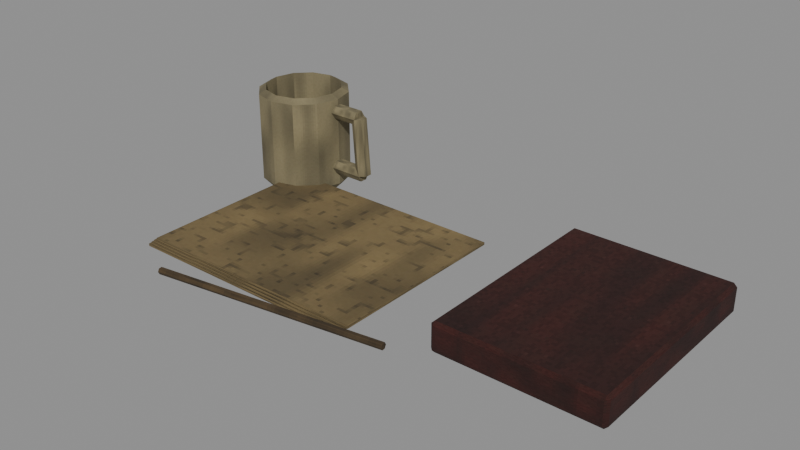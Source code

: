 # Source: level_lived_desk_clutter_worn.blend  (saved by Blender 5.0.118; exported with 4.5.12 LTS)
import bpy
from mathutils import Matrix  # noqa: F401  (used for matrix-valued properties, if any)

bpy.ops.wm.read_factory_settings(use_empty=True)
scene = bpy.context.scene
scene.name = 'Scene'

# ---- images (referenced by path relative to the original .blend; pixels are not part of the script)
import os
ASSET_DIR = os.environ.get("B2B_ASSET_DIR", "")  # directory of the original .blend (textures are referenced by path, not embedded)
HERE = os.path.dirname(os.path.abspath(__file__))  # packed textures are extracted next to this script under _unpacked/

def load_image(name, relpath, width, height, colorspace="sRGB"):
    """Load a texture the original file referenced (path relative to the .blend, or extracted next to this script)."""
    p = next((c for c in (os.path.join(HERE, relpath), os.path.join(ASSET_DIR, relpath)) if relpath and os.path.exists(c)), "")
    if p:
        img = bpy.data.images.load(p, check_existing=True)
        img.name = name
    else:  # same state as the original file: an image datablock whose file is absent (Cycles renders it pink)
        img = bpy.data.images.new(name, width, height)
        img.source = "FILE"
        img.filepath = "//" + (relpath or name)
    img.colorspace_settings.name = colorspace
    return img
img_paper_worn_diffuse = load_image('paper worn diffuse', '_unpacked/paper_worn_diffuse.29f82aaa.png', 64, 64, 'sRGB')
img_red_worn_diffuse = load_image('red worn diffuse', '_unpacked/red_worn_diffuse.33007876.png', 64, 64, 'sRGB')
img_ivory_worn_diffuse = load_image('ivory worn diffuse', '_unpacked/ivory_worn_diffuse.ce73e08e.png', 64, 64, 'sRGB')
img_pine_worn_diffuse = load_image('pine worn diffuse', '_unpacked/pine_worn_diffuse.8345e455.png', 64, 64, 'sRGB')

# ---- materials (node trees are filled in below, after node groups)
mat_rebuild_original_paper_worn = bpy.data.materials.new('Rebuild Original paper worn')
mat_rebuild_original_red_worn = bpy.data.materials.new('Rebuild Original red worn')
mat_rebuild_original_ivory_worn = bpy.data.materials.new('Rebuild Original ivory worn')
mat_rebuild_original_pine_worn = bpy.data.materials.new('Rebuild Original pine worn')

# ---- material node trees
mat_rebuild_original_paper_worn.use_nodes = True; mat_rebuild_original_paper_worn.node_tree.nodes.clear()
_N = mat_rebuild_original_paper_worn.node_tree.nodes; _L = mat_rebuild_original_paper_worn.node_tree.links
n0 = _N.new('ShaderNodeBsdfPrincipled'); n0.name = 'Principled BSDF'; n0.location = (-200, 100)
n0.inputs[2].default_value = 0.98
n1 = _N.new('ShaderNodeOutputMaterial'); n1.name = 'Material Output'; n1.location = (200, 100)
n2 = _N.new('ShaderNodeTexImage'); n2.name = 'Image Texture'; n2.location = (0, 0)
n2.image = img_paper_worn_diffuse
n2.interpolation = 'Closest'
_L.new(n0.outputs[0], n1.inputs[0])
_L.new(n2.outputs[0], n0.inputs[0])
n1.is_active_output = True
mat_rebuild_original_red_worn.use_nodes = True; mat_rebuild_original_red_worn.node_tree.nodes.clear()
_N = mat_rebuild_original_red_worn.node_tree.nodes; _L = mat_rebuild_original_red_worn.node_tree.links
n0 = _N.new('ShaderNodeBsdfPrincipled'); n0.name = 'Principled BSDF'; n0.location = (-200, 100)
n0.inputs[2].default_value = 0.98
n1 = _N.new('ShaderNodeOutputMaterial'); n1.name = 'Material Output'; n1.location = (200, 100)
n2 = _N.new('ShaderNodeTexImage'); n2.name = 'Image Texture'; n2.location = (0, 0)
n2.image = img_red_worn_diffuse
n2.interpolation = 'Closest'
_L.new(n0.outputs[0], n1.inputs[0])
_L.new(n2.outputs[0], n0.inputs[0])
n1.is_active_output = True
mat_rebuild_original_ivory_worn.use_nodes = True; mat_rebuild_original_ivory_worn.node_tree.nodes.clear()
_N = mat_rebuild_original_ivory_worn.node_tree.nodes; _L = mat_rebuild_original_ivory_worn.node_tree.links
n0 = _N.new('ShaderNodeBsdfPrincipled'); n0.name = 'Principled BSDF'; n0.location = (-200, 100)
n0.inputs[2].default_value = 0.98
n1 = _N.new('ShaderNodeOutputMaterial'); n1.name = 'Material Output'; n1.location = (200, 100)
n2 = _N.new('ShaderNodeTexImage'); n2.name = 'Image Texture'; n2.location = (0, 0)
n2.image = img_ivory_worn_diffuse
n2.interpolation = 'Closest'
_L.new(n0.outputs[0], n1.inputs[0])
_L.new(n2.outputs[0], n0.inputs[0])
n1.is_active_output = True
mat_rebuild_original_pine_worn.use_nodes = True; mat_rebuild_original_pine_worn.node_tree.nodes.clear()
_N = mat_rebuild_original_pine_worn.node_tree.nodes; _L = mat_rebuild_original_pine_worn.node_tree.links
n0 = _N.new('ShaderNodeBsdfPrincipled'); n0.name = 'Principled BSDF'; n0.location = (-200, 100)
n0.inputs[2].default_value = 0.98
n1 = _N.new('ShaderNodeOutputMaterial'); n1.name = 'Material Output'; n1.location = (200, 100)
n2 = _N.new('ShaderNodeTexImage'); n2.name = 'Image Texture'; n2.location = (0, 0)
n2.image = img_pine_worn_diffuse
n2.interpolation = 'Closest'
_L.new(n0.outputs[0], n1.inputs[0])
_L.new(n2.outputs[0], n0.inputs[0])
n1.is_active_output = True

# ---- meshes
me_cube = bpy.data.meshes.new('Cube')
me_cube.from_pydata([(-0.26, -0.11, 0.0025), (-0.26, -0.11, 0.0055), (-0.26, 0.11, 0.0025), (-0.26, 0.11, 0.0055), (0.02, -0.11, 0.0025), (0.02, -0.11, 0.0055), (0.02, 0.11, 0.0025), (0.02, 0.11, 0.0055), (-0.255, -0.11, 0.0065), (-0.255, -0.11, 0.0095), (-0.255, 0.11, 0.0065), (-0.255, 0.11, 0.0095), (0.025, -0.11, 0.0065), (0.025, -0.11, 0.0095), (0.025, 0.11, 0.0065), (0.025, 0.11, 0.0095), (-0.25, -0.11, 0.0105), (-0.25, -0.11, 0.0135), (-0.25, 0.11, 0.0105), (-0.25, 0.11, 0.0135), (0.03, -0.11, 0.0105), (0.03, -0.11, 0.0135), (0.03, 0.11, 0.0105), (0.03, 0.11, 0.0135), (-0.245, -0.11, 0.0145), (-0.245, -0.11, 0.0175), (-0.245, 0.11, 0.0145), (-0.245, 0.11, 0.0175), (0.035, -0.11, 0.0145), (0.035, -0.11, 0.0175), (0.035, 0.11, 0.0145), (0.035, 0.11, 0.0175), (0.109, -0.071, -4.657e-10), (0.109, -0.075, 0.004), (0.105, -0.071, 0.004), (0.109, -0.075, 0.031), (0.109, -0.071, 0.035), (0.105, -0.071, 0.031), (0.109, 0.171, -4.657e-10), (0.105, 0.171, 0.004), (0.109, 0.175, 0.004), (0.109, 0.171, 0.035), (0.109, 0.175, 0.031), (0.105, 0.171, 0.031), (0.291, -0.071, -4.657e-10), (0.295, -0.071, 0.004), (0.291, -0.075, 0.004), (0.291, -0.071, 0.035), (0.291, -0.075, 0.031), (0.295, -0.071, 0.031), (0.291, 0.171, -4.657e-10), (0.291, 0.175, 0.004), (0.295, 0.171, 0.004), (0.291, 0.171, 0.035), (0.295, 0.171, 0.031), (0.291, 0.175, 0.031), (0.1145, -0.071, 0.0045), (0.1145, -0.071, 0.0305), (0.1145, 0.167, 0.0045), (0.1145, 0.167, 0.0305), (0.2915, -0.071, 0.0045), (0.2915, -0.071, 0.0305), (0.2915, 0.167, 0.0045), (0.2915, 0.167, 0.0305), (-0.206, 0.13, 0.0), (-0.2119, 0.152, 0.0), (-0.228, 0.1681, 0.0), (-0.25, 0.174, 0.0), (-0.272, 0.1681, 0.0), (-0.2881, 0.152, 0.0), (-0.294, 0.13, 0.0), (-0.2881, 0.108, 0.0), (-0.272, 0.09189, 0.0), (-0.25, 0.086, 0.0), (-0.228, 0.09189, 0.0), (-0.2119, 0.108, 0.0), (-0.195, 0.13, 0.012), (-0.2024, 0.1575, 0.012), (-0.2225, 0.1776, 0.012), (-0.25, 0.185, 0.012), (-0.2775, 0.1776, 0.012), (-0.2976, 0.1575, 0.012), (-0.305, 0.13, 0.012), (-0.2976, 0.1025, 0.012), (-0.2775, 0.08237, 0.012), (-0.25, 0.075, 0.012), (-0.2225, 0.08237, 0.012), (-0.2024, 0.1025, 0.012), (-0.195, 0.13, 0.12), (-0.2024, 0.1575, 0.12), (-0.2225, 0.1776, 0.12), (-0.25, 0.185, 0.12), (-0.2775, 0.1776, 0.12), (-0.2976, 0.1575, 0.12), (-0.305, 0.13, 0.12), (-0.2976, 0.1025, 0.12), (-0.2775, 0.08237, 0.12), (-0.25, 0.075, 0.12), (-0.2225, 0.08237, 0.12), (-0.2024, 0.1025, 0.12), (-0.204, 0.13, 0.125), (-0.2102, 0.153, 0.125), (-0.227, 0.1698, 0.125), (-0.25, 0.176, 0.125), (-0.273, 0.1698, 0.125), (-0.2898, 0.153, 0.125), (-0.296, 0.13, 0.125), (-0.2898, 0.107, 0.125), (-0.273, 0.09016, 0.125), (-0.25, 0.084, 0.125), (-0.227, 0.09016, 0.125), (-0.2102, 0.107, 0.125), (-0.204, 0.13, 0.02), (-0.2102, 0.153, 0.02), (-0.227, 0.1698, 0.02), (-0.25, 0.176, 0.02), (-0.273, 0.1698, 0.02), (-0.2898, 0.153, 0.02), (-0.296, 0.13, 0.02), (-0.2898, 0.107, 0.02), (-0.273, 0.09016, 0.02), (-0.25, 0.084, 0.02), (-0.227, 0.09016, 0.02), (-0.2102, 0.107, 0.02), (-0.2033, 0.121, 0.105), (-0.2033, 0.1255, 0.09721), (-0.2033, 0.1345, 0.09721), (-0.2033, 0.139, 0.105), (-0.2033, 0.1345, 0.1128), (-0.2033, 0.1255, 0.1128), (-0.162, 0.121, 0.105), (-0.162, 0.1255, 0.09721), (-0.162, 0.1345, 0.09721), (-0.162, 0.139, 0.105), (-0.162, 0.1345, 0.1128), (-0.162, 0.1255, 0.1128), (-0.162, 0.121, 0.105), (-0.1698, 0.1255, 0.1044), (-0.1698, 0.1345, 0.1044), (-0.162, 0.139, 0.105), (-0.1542, 0.1345, 0.1056), (-0.1542, 0.1255, 0.1056), (-0.1565, 0.121, 0.035), (-0.1643, 0.1255, 0.03439), (-0.1643, 0.1345, 0.03439), (-0.1565, 0.139, 0.035), (-0.1487, 0.1345, 0.03561), (-0.1487, 0.1255, 0.03561), (-0.1565, 0.139, 0.035), (-0.1565, 0.1345, 0.02721), (-0.1565, 0.1255, 0.02721), (-0.1565, 0.121, 0.035), (-0.1565, 0.1255, 0.04279), (-0.1565, 0.1345, 0.04279), (-0.2033, 0.139, 0.035), (-0.2033, 0.1345, 0.02721), (-0.2033, 0.1255, 0.02721), (-0.2033, 0.121, 0.035), (-0.2033, 0.1255, 0.04279), (-0.2033, 0.1345, 0.04279), (-0.1894, -0.154, 0.014), (-0.1897, -0.152, 0.01054), (-0.1903, -0.148, 0.01054), (-0.1906, -0.146, 0.014), (-0.1903, -0.148, 0.01746), (-0.1897, -0.152, 0.01746), (0.08059, -0.114, 0.014), (0.08029, -0.112, 0.01054), (0.07971, -0.108, 0.01054), (0.07941, -0.106, 0.014), (0.07971, -0.108, 0.01746), (0.08029, -0.112, 0.01746)], [], [(0, 1, 3, 2), (2, 3, 7, 6), (6, 7, 5, 4), (4, 5, 1, 0), (2, 6, 4, 0), (7, 3, 1, 5), (8, 9, 11, 10), (10, 11, 15, 14), (14, 15, 13, 12), (12, 13, 9, 8), (10, 14, 12, 8), (15, 11, 9, 13), (16, 17, 19, 18), (18, 19, 23, 22), (22, 23, 21, 20), (20, 21, 17, 16), (18, 22, 20, 16), (23, 19, 17, 21), (24, 25, 27, 26), (26, 27, 31, 30), (30, 31, 29, 28), (28, 29, 25, 24), (26, 30, 28, 24), (31, 27, 25, 29), (32, 33, 34), (35, 36, 37), (38, 39, 40), (41, 42, 43), (44, 45, 46), (47, 48, 49), (50, 51, 52), (53, 54, 55), (38, 32, 34, 39), (33, 35, 37, 34), (36, 41, 43, 37), (42, 40, 39, 43), (50, 38, 40, 51), (41, 53, 55, 42), (54, 52, 51, 55), (44, 50, 52, 45), (53, 47, 49, 54), (48, 46, 45, 49), (32, 44, 46, 33), (47, 36, 35, 48), (38, 50, 44, 32), (34, 37, 43, 39), (46, 48, 35, 33), (53, 41, 36, 47), (40, 42, 55, 51), (52, 54, 49, 45), (56, 57, 59, 58), (58, 59, 63, 62), (62, 63, 61, 60), (60, 61, 57, 56), (58, 62, 60, 56), (63, 59, 57, 61), (64, 65, 77, 76), (65, 66, 78, 77), (66, 67, 79, 78), (67, 68, 80, 79), (68, 69, 81, 80), (69, 70, 82, 81), (70, 71, 83, 82), (71, 72, 84, 83), (72, 73, 85, 84), (73, 74, 86, 85), (74, 75, 87, 86), (75, 64, 76, 87), (76, 77, 89, 88), (77, 78, 90, 89), (78, 79, 91, 90), (79, 80, 92, 91), (80, 81, 93, 92), (81, 82, 94, 93), (82, 83, 95, 94), (83, 84, 96, 95), (84, 85, 97, 96), (85, 86, 98, 97), (86, 87, 99, 98), (87, 76, 88, 99), (88, 89, 101, 100), (89, 90, 102, 101), (90, 91, 103, 102), (91, 92, 104, 103), (92, 93, 105, 104), (93, 94, 106, 105), (94, 95, 107, 106), (95, 96, 108, 107), (96, 97, 109, 108), (97, 98, 110, 109), (98, 99, 111, 110), (99, 88, 100, 111), (100, 101, 113, 112), (101, 102, 114, 113), (102, 103, 115, 114), (103, 104, 116, 115), (104, 105, 117, 116), (105, 106, 118, 117), (106, 107, 119, 118), (107, 108, 120, 119), (108, 109, 121, 120), (109, 110, 122, 121), (110, 111, 123, 122), (111, 100, 112, 123), (75, 74, 73, 72, 71, 70, 69, 68, 67, 66, 65, 64), (112, 113, 114, 115, 116, 117, 118, 119, 120, 121, 122, 123), (129, 128, 127, 126, 125, 124), (130, 131, 132, 133, 134, 135), (124, 125, 131, 130), (125, 126, 132, 131), (126, 127, 133, 132), (127, 128, 134, 133), (128, 129, 135, 134), (129, 124, 130, 135), (141, 140, 139, 138, 137, 136), (142, 143, 144, 145, 146, 147), (136, 137, 143, 142), (137, 138, 144, 143), (138, 139, 145, 144), (139, 140, 146, 145), (140, 141, 147, 146), (141, 136, 142, 147), (153, 152, 151, 150, 149, 148), (154, 155, 156, 157, 158, 159), (148, 149, 155, 154), (149, 150, 156, 155), (150, 151, 157, 156), (151, 152, 158, 157), (152, 153, 159, 158), (153, 148, 154, 159), (165, 164, 163, 162, 161, 160), (166, 167, 168, 169, 170, 171), (160, 161, 167, 166), (161, 162, 168, 167), (162, 163, 169, 168), (163, 164, 170, 169), (164, 165, 171, 170), (165, 160, 166, 171)])
me_cube.polygons.foreach_set('material_index', [0, 0, 0, 0, 0, 0, 0, 0, 0, 0, 0, 0, 0, 0, 0, 0, 0, 0, 0, 0, 0, 0, 0, 0, 1, 1, 1, 1, 1, 1, 1, 1, 1, 1, 1, 1, 1, 1, 1, 1, 1, 1, 1, 1, 1, 1, 1, 1, 1, 1, 0, 0, 0, 0, 0, 0, 2, 2, 2, 2, 2, 2, 2, 2, 2, 2, 2, 2, 2, 2, 2, 2, 2, 2, 2, 2, 2, 2, 2, 2, 2, 2, 2, 2, 2, 2, 2, 2, 2, 2, 2, 2, 2, 2, 2, 2, 2, 2, 2, 2, 2, 2, 2, 2, 2, 2, 2, 2, 2, 2, 2, 2, 2, 2, 2, 2, 2, 2, 2, 2, 2, 2, 2, 2, 2, 2, 2, 2, 2, 2, 3, 3, 3, 3, 3, 3, 3, 3])
_uv = me_cube.uv_layers.new(name='UVMap')
_uv.uv.foreach_set('vector', [0.025, 0.025, 0.025, 0.975, 0.975, 0.975, 0.975, 0.025, 0.025, 0.025, 0.025, 0.975, 0.975, 0.975, 0.975, 0.025, 0.975, 0.025, 0.975, 0.975, 0.025, 0.975, 0.025, 0.025, 0.975, 0.025, 0.975, 0.975, 0.025, 0.975, 0.025, 0.025, 0.025, 0.975, 0.975, 0.975, 0.975, 0.025, 0.025, 0.025, 0.975, 0.975, 0.025, 0.975, 0.025, 0.025, 0.975, 0.025, 0.025, 0.025, 0.025, 0.975, 0.975, 0.975, 0.975, 0.025, 0.025, 0.025, 0.025, 0.975, 0.975, 0.975, 0.975, 0.025, 0.975, 0.025, 0.975, 0.975, 0.025, 0.975, 0.025, 0.025, 0.975, 0.025, 0.975, 0.975, 0.025, 0.975, 0.025, 0.025, 0.025, 0.975, 0.975, 0.975, 0.975, 0.025, 0.025, 0.025, 0.975, 0.975, 0.025, 0.975, 0.025, 0.025, 0.975, 0.025, 0.025, 0.025, 0.025, 0.975, 0.975, 0.975, 0.975, 0.025, 0.025, 0.025, 0.025, 0.975, 0.975, 0.975, 0.975, 0.025, 0.975, 0.025, 0.975, 0.975, 0.025, 0.975, 0.025, 0.025, 0.975, 0.025, 0.975, 0.975, 0.025, 0.975, 0.025, 0.025, 0.025, 0.975, 0.975, 0.975, 0.975, 0.025, 0.025, 0.025, 0.975, 0.975, 0.025, 0.975, 0.025, 0.025, 0.975, 0.025, 0.025, 0.025, 0.025, 0.975, 0.975, 0.975, 0.975, 0.025, 0.025, 0.025, 0.025, 0.975, 0.975, 0.975, 0.975, 0.025, 0.975, 0.025, 0.975, 0.975, 0.025, 0.975, 0.025, 0.025, 0.975, 0.025, 0.975, 0.975, 0.025, 0.975, 0.025, 0.025, 0.025, 0.975, 0.975, 0.975, 0.975, 0.025, 0.025, 0.025, 0.975, 0.975, 0.025, 0.975, 0.025, 0.025, 0.975, 0.025, 0.0402, 0.025, 0.025, 0.1336, 0.0402, 0.1336, 0.025, 0.8664, 0.0402, 0.975, 0.0402, 0.8664, 0.9598, 0.025, 0.9598, 0.1336, 0.975, 0.1336, 0.9598, 0.975, 0.975, 0.8664, 0.9598, 0.8664, 0.0402, 0.025, 0.0402, 0.1336, 0.025, 0.1336, 0.0402, 0.975, 0.025, 0.8664, 0.0402, 0.8664, 0.9598, 0.025, 0.975, 0.1336, 0.9598, 0.1336, 0.9598, 0.975, 0.9598, 0.8664, 0.975, 0.8664, 0.9598, 0.025, 0.0402, 0.025, 0.0402, 0.1336, 0.9598, 0.1336, 0.025, 0.1336, 0.025, 0.8664, 0.0402, 0.8664, 0.0402, 0.1336, 0.0402, 0.975, 0.9598, 0.975, 0.9598, 0.8664, 0.0402, 0.8664, 0.975, 0.8664, 0.975, 0.1336, 0.9598, 0.1336, 0.9598, 0.8664, 0.955, 0.025, 0.045, 0.025, 0.045, 0.1336, 0.955, 0.1336, 0.045, 0.975, 0.955, 0.975, 0.955, 0.8664, 0.045, 0.8664, 0.9598, 0.8664, 0.9598, 0.1336, 0.975, 0.1336, 0.975, 0.8664, 0.0402, 0.025, 0.9598, 0.025, 0.9598, 0.1336, 0.0402, 0.1336, 0.9598, 0.975, 0.0402, 0.975, 0.0402, 0.8664, 0.9598, 0.8664, 0.025, 0.8664, 0.025, 0.1336, 0.0402, 0.1336, 0.0402, 0.8664, 0.045, 0.025, 0.955, 0.025, 0.955, 0.1336, 0.045, 0.1336, 0.955, 0.975, 0.045, 0.975, 0.045, 0.8664, 0.955, 0.8664, 0.045, 0.9598, 0.955, 0.9598, 0.955, 0.0402, 0.045, 0.0402, 0.0402, 0.1336, 0.0402, 0.8664, 0.9598, 0.8664, 0.9598, 0.1336, 0.955, 0.1336, 0.955, 0.8664, 0.045, 0.8664, 0.045, 0.1336, 0.955, 0.9598, 0.045, 0.9598, 0.045, 0.0402, 0.955, 0.0402, 0.045, 0.1336, 0.045, 0.8664, 0.955, 0.8664, 0.955, 0.1336, 0.9598, 0.1336, 0.9598, 0.8664, 0.0402, 0.8664, 0.0402, 0.1336, 0.025, 0.025, 0.025, 0.975, 0.975, 0.975, 0.975, 0.025, 0.025, 0.025, 0.025, 0.975, 0.975, 0.975, 0.975, 0.025, 0.975, 0.025, 0.975, 0.975, 0.025, 0.975, 0.025, 0.025, 0.975, 0.025, 0.975, 0.975, 0.025, 0.975, 0.025, 0.025, 0.025, 0.975, 0.975, 0.975, 0.975, 0.025, 0.025, 0.025, 0.975, 0.975, 0.025, 0.975, 0.025, 0.025, 0.975, 0.025, 0.5, 0.025, 0.69, 0.025, 0.7375, 0.1162, 0.5, 0.1162, 0.8291, 0.69, 0.69, 0.8291, 0.7375, 0.9114, 0.9114, 0.7375, 0.69, 0.025, 0.5, 0.025, 0.5, 0.1162, 0.7375, 0.1162, 0.5, 0.025, 0.31, 0.025, 0.2625, 0.1162, 0.5, 0.1162, 0.31, 0.8291, 0.1709, 0.69, 0.08864, 0.7375, 0.2625, 0.9114, 0.69, 0.025, 0.5, 0.025, 0.5, 0.1162, 0.7375, 0.1162, 0.5, 0.025, 0.31, 0.025, 0.2625, 0.1162, 0.5, 0.1162, 0.1709, 0.31, 0.31, 0.1709, 0.2625, 0.08864, 0.08864, 0.2625, 0.31, 0.025, 0.5, 0.025, 0.5, 0.1162, 0.2625, 0.1162, 0.5, 0.025, 0.69, 0.025, 0.7375, 0.1162, 0.5, 0.1162, 0.69, 0.1709, 0.8291, 0.31, 0.9114, 0.2625, 0.7375, 0.08864, 0.31, 0.025, 0.5, 0.025, 0.5, 0.1162, 0.2625, 0.1162, 0.5, 0.1162, 0.7375, 0.1162, 0.7375, 0.937, 0.5, 0.937, 0.7375, 0.1162, 0.9114, 0.1162, 0.9114, 0.937, 0.7375, 0.937, 0.7375, 0.1162, 0.5, 0.1162, 0.5, 0.937, 0.7375, 0.937, 0.5, 0.1162, 0.2625, 0.1162, 0.2625, 0.937, 0.5, 0.937, 0.9114, 0.1162, 0.7375, 0.1162, 0.7375, 0.937, 0.9114, 0.937, 0.7375, 0.1162, 0.5, 0.1162, 0.5, 0.937, 0.7375, 0.937, 0.5, 0.1162, 0.2625, 0.1162, 0.2625, 0.937, 0.5, 0.937, 0.2625, 0.1162, 0.08864, 0.1162, 0.08864, 0.937, 0.2625, 0.937, 0.2625, 0.1162, 0.5, 0.1162, 0.5, 0.937, 0.2625, 0.937, 0.5, 0.1162, 0.7375, 0.1162, 0.7375, 0.937, 0.5, 0.937, 0.08864, 0.1162, 0.2625, 0.1162, 0.2625, 0.937, 0.08864, 0.937, 0.2625, 0.1162, 0.5, 0.1162, 0.5, 0.937, 0.2625, 0.937, 0.975, 0.5, 0.9114, 0.7375, 0.844, 0.6986, 0.8973, 0.5, 0.9114, 0.7375, 0.7375, 0.9114, 0.6986, 0.844, 0.844, 0.6986, 0.7375, 0.9114, 0.5, 0.975, 0.5, 0.8973, 0.6986, 0.844, 0.5, 0.975, 0.2625, 0.9114, 0.3014, 0.844, 0.5, 0.8973, 0.2625, 0.9114, 0.08864, 0.7375, 0.156, 0.6986, 0.3014, 0.844, 0.08864, 0.7375, 0.025, 0.5, 0.1027, 0.5, 0.156, 0.6986, 0.025, 0.5, 0.08864, 0.2625, 0.156, 0.3014, 0.1027, 0.5, 0.08864, 0.2625, 0.2625, 0.08864, 0.3014, 0.156, 0.156, 0.3014, 0.2625, 0.08864, 0.5, 0.025, 0.5, 0.1027, 0.3014, 0.156, 0.5, 0.025, 0.7375, 0.08864, 0.6986, 0.156, 0.5, 0.1027, 0.7375, 0.08864, 0.9114, 0.2625, 0.844, 0.3014, 0.6986, 0.156, 0.9114, 0.2625, 0.975, 0.5, 0.8973, 0.5, 0.844, 0.3014, 0.5, 0.975, 0.6986, 0.975, 0.6986, 0.177, 0.5, 0.177, 0.6986, 0.975, 0.844, 0.975, 0.844, 0.177, 0.6986, 0.177, 0.6986, 0.975, 0.5, 0.975, 0.5, 0.177, 0.6986, 0.177, 0.5, 0.975, 0.3014, 0.975, 0.3014, 0.177, 0.5, 0.177, 0.3014, 0.975, 0.156, 0.975, 0.156, 0.177, 0.3014, 0.177, 0.6986, 0.975, 0.5, 0.975, 0.5, 0.177, 0.6986, 0.177, 0.5, 0.975, 0.3014, 0.975, 0.3014, 0.177, 0.5, 0.177, 0.156, 0.975, 0.3014, 0.975, 0.3014, 0.177, 0.156, 0.177, 0.3014, 0.975, 0.5, 0.975, 0.5, 0.177, 0.3014, 0.177, 0.5, 0.975, 0.6986, 0.975, 0.6986, 0.177, 0.5, 0.177, 0.156, 0.975, 0.3014, 0.975, 0.3014, 0.177, 0.156, 0.177, 0.3014, 0.975, 0.5, 0.975, 0.5, 0.177, 0.3014, 0.177, 0.8291, 0.31, 0.69, 0.1709, 0.5, 0.12, 0.31, 0.1709, 0.1709, 0.31, 0.12, 0.5, 0.1709, 0.69, 0.31, 0.8291, 0.5, 0.88, 0.69, 0.8291, 0.8291, 0.69, 0.88, 0.5, 0.8973, 0.5, 0.844, 0.6986, 0.6986, 0.844, 0.5, 0.8973, 0.3014, 0.844, 0.156, 0.6986, 0.1027, 0.5, 0.156, 0.3014, 0.3014, 0.156, 0.5, 0.1027, 0.6986, 0.156, 0.844, 0.3014, 0.2625, 0.975, 0.7375, 0.975, 0.975, 0.5, 0.7375, 0.025, 0.2625, 0.025, 0.025, 0.5, 0.025, 0.5, 0.2625, 0.025, 0.7375, 0.025, 0.975, 0.5, 0.7375, 0.975, 0.2625, 0.975, 0.025, 0.5, 0.025, 0.025, 0.975, 0.025, 0.975, 0.5, 0.025, 0.2625, 0.025, 0.7375, 0.975, 0.7375, 0.975, 0.2625, 0.025, 0.025, 0.025, 0.5, 0.975, 0.5, 0.975, 0.025, 0.025, 0.5, 0.025, 0.975, 0.975, 0.975, 0.975, 0.5, 0.025, 0.7375, 0.025, 0.2625, 0.975, 0.2625, 0.975, 0.7375, 0.025, 0.975, 0.025, 0.5, 0.975, 0.5, 0.975, 0.975, 0.7267, 0.2625, 0.7267, 0.7375, 0.3758, 0.975, 0.025, 0.7375, 0.025, 0.2625, 0.3758, 0.025, 0.6242, 0.025, 0.2733, 0.2625, 0.2733, 0.7375, 0.6242, 0.975, 0.975, 0.7375, 0.975, 0.2625, 0.3758, 0.9669, 0.025, 0.9587, 0.2733, 0.025, 0.6242, 0.03314, 0.2625, 0.9587, 0.7375, 0.9587, 0.7375, 0.025, 0.2625, 0.025, 0.025, 0.9587, 0.3758, 0.9669, 0.6242, 0.03314, 0.2733, 0.025, 0.3758, 0.9669, 0.7267, 0.975, 0.975, 0.04129, 0.6242, 0.03314, 0.7375, 0.975, 0.2625, 0.975, 0.2625, 0.04129, 0.7375, 0.04129, 0.7267, 0.975, 0.3758, 0.9669, 0.6242, 0.03314, 0.975, 0.04129, 0.7375, 0.975, 0.2625, 0.975, 0.025, 0.5, 0.2625, 0.025, 0.7375, 0.025, 0.975, 0.5, 0.975, 0.5, 0.7375, 0.025, 0.2625, 0.025, 0.025, 0.5, 0.2625, 0.975, 0.7375, 0.975, 0.975, 0.5, 0.975, 0.025, 0.025, 0.025, 0.025, 0.5, 0.975, 0.7375, 0.975, 0.2625, 0.025, 0.2625, 0.025, 0.7375, 0.975, 0.025, 0.975, 0.5, 0.025, 0.5, 0.025, 0.025, 0.975, 0.5, 0.975, 0.975, 0.025, 0.975, 0.025, 0.5, 0.975, 0.2625, 0.975, 0.7375, 0.025, 0.7375, 0.025, 0.2625, 0.975, 0.975, 0.975, 0.5, 0.025, 0.5, 0.025, 0.975, 0.06423, 0.975, 0.1427, 0.975, 0.1819, 0.5, 0.1427, 0.025, 0.06423, 0.025, 0.025, 0.5, 0.8181, 0.5, 0.8573, 0.025, 0.9358, 0.025, 0.975, 0.5, 0.9358, 0.975, 0.8573, 0.975, 0.02911, 0.5, 0.02808, 0.025, 0.974, 0.025, 0.975, 0.5, 0.02808, 0.06423, 0.02603, 0.1427, 0.9719, 0.9358, 0.974, 0.8573, 0.02603, 0.025, 0.025, 0.5, 0.9709, 0.5, 0.9719, 0.025, 0.025, 0.5, 0.02603, 0.975, 0.9719, 0.975, 0.9709, 0.5, 0.02603, 0.1427, 0.02808, 0.06423, 0.974, 0.8573, 0.9719, 0.9358, 0.02808, 0.975, 0.02911, 0.5, 0.975, 0.5, 0.974, 0.975])
me_cube.materials.append(mat_rebuild_original_paper_worn)
me_cube.materials.append(mat_rebuild_original_red_worn)
me_cube.materials.append(mat_rebuild_original_ivory_worn)
me_cube.materials.append(mat_rebuild_original_pine_worn)
me_cube.update()

# ---- objects
ob_level_lived_desk_clutter_worn = bpy.data.objects.new('level_lived_desk_clutter_worn', me_cube)

# ---- transforms, parenting, visibility, modifiers, constraints
ob_level_lived_desk_clutter_worn.location = (0.0, 0.0, 0.0)
_vg = ob_level_lived_desk_clutter_worn.vertex_groups.new(name='Uneven correspondence pile')
_vg = ob_level_lived_desk_clutter_worn.vertex_groups.new(name='Uneven correspondence pile.001')
_vg = ob_level_lived_desk_clutter_worn.vertex_groups.new(name='Uneven correspondence pile.002')
_vg = ob_level_lived_desk_clutter_worn.vertex_groups.new(name='Uneven correspondence pile.003')
_vg = ob_level_lived_desk_clutter_worn.vertex_groups.new(name='Original cloth-bound book')
_vg = ob_level_lived_desk_clutter_worn.vertex_groups.new(name='Aged page block')
_vg = ob_level_lived_desk_clutter_worn.vertex_groups.new(name='Hollow ceramic cup')
_vg = ob_level_lived_desk_clutter_worn.vertex_groups.new(name='Cup handle 0')
_vg = ob_level_lived_desk_clutter_worn.vertex_groups.new(name='Cup handle 1')
_vg = ob_level_lived_desk_clutter_worn.vertex_groups.new(name='Cup handle 2')
_vg = ob_level_lived_desk_clutter_worn.vertex_groups.new(name='Writing pencil')

# ---- collection membership
scene.collection.objects.link(ob_level_lived_desk_clutter_worn)

# ---- scene / render settings (as saved in the file)
scene.frame_start = 1; scene.frame_end = 250; scene.frame_set(1)
scene.render.engine = 'BLENDER_EEVEE_NEXT'
scene.render.bake_bias = 0.0
scene.render.bake_samples = 0
scene.cycles.sampling_pattern = 'TABULATED_SOBOL'
scene.eevee.use_volume_custom_range = False
bpy.context.view_layer.update()

# ---- added for rendering (the .blend has no active camera and no usable light): camera, sun + grey world if the file has none
cam_auto = bpy.data.cameras.new('AutoCamera')
cam_auto.lens = 50.0
cam_auto.sensor_width = 36.0
cam_auto.clip_end = 1000.0
ob_auto_camera = bpy.data.objects.new('AutoCamera', cam_auto)
scene.collection.objects.link(ob_auto_camera)
ob_auto_camera.location = (0.642999, -0.762077, 0.580899)
ob_auto_camera.rotation_euler = (1.09748, -7.21219e-08, 0.694738)
scene.camera = ob_auto_camera
light_auto_sun = bpy.data.lights.new('AutoSun', 'SUN')
light_auto_sun.energy = 3.0
light_auto_sun.angle = 0.0523599
ob_auto_sun = bpy.data.objects.new('AutoSun', light_auto_sun)
scene.collection.objects.link(ob_auto_sun)
ob_auto_sun.rotation_euler = (0.872665, 0.174533, 0.523599)
if scene.world is None:
    world_auto = bpy.data.worlds.new('AutoWorld')
    world_auto.color = (0.3, 0.3, 0.3)
    scene.world = world_auto
bpy.context.view_layer.update()
